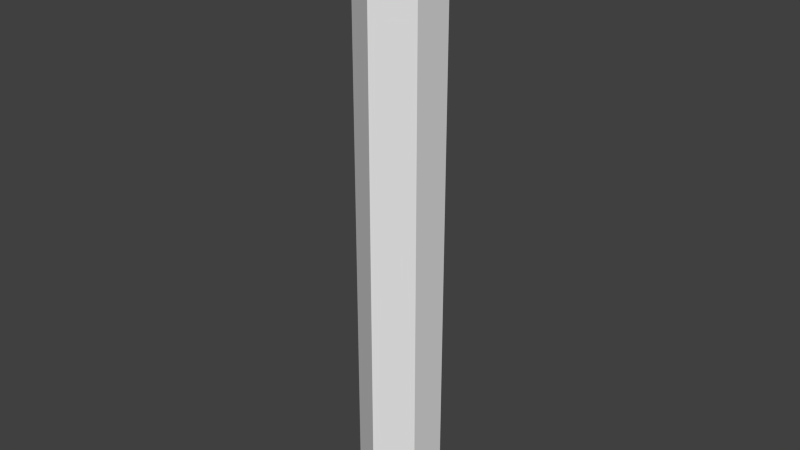 # Source: SodaFromMachine.blend  (saved by Blender 2.72.0; exported with 4.5.12 LTS)
import bpy
from mathutils import Matrix  # noqa: F401  (used for matrix-valued properties, if any)

bpy.ops.wm.read_factory_settings(use_empty=True)
scene = bpy.context.scene
scene.name = 'Scene'

# ---- collections
col_collection_1 = bpy.data.collections.new('Collection 1'); scene.collection.children.link(col_collection_1)

# ---- world
world_world = bpy.data.worlds.new('World'); scene.world = world_world
world_world.color = (0.05088, 0.05088, 0.05088)
world_world.use_sun_shadow = False
world_world.sun_shadow_jitter_overblur = 0.0
world_world.cycles.sampling_method = 'MANUAL'
world_world.cycles.sample_map_resolution = 256

# ---- meshes
me_cylinder = bpy.data.meshes.new('Cylinder')
me_cylinder.from_pydata([(-3.652e-07, -1.357e-07, 0.05), (-2.777e-07, -0.75, 0.05), (0.0433, -6.504e-08, 0.025), (0.0433, -0.75, 0.025), (0.0433, 7.071e-08, -0.025), (0.0433, -0.75, -0.025), (3.608e-07, 1.357e-07, -0.05), (4.483e-07, -0.75, -0.05), (-0.0433, 6.504e-08, -0.025), (-0.0433, -0.75, -0.025), (-0.0433, -7.071e-08, 0.025), (-0.0433, -0.75, 0.025)], [], [(0, 1, 3, 2), (2, 3, 5, 4), (4, 5, 7, 6), (6, 7, 9, 8), (3, 1, 11, 9, 7, 5), (10, 11, 1, 0), (8, 9, 11, 10), (0, 2, 4, 6, 8, 10)])
_uv = me_cylinder.uv_layers.new(name='UVMap')
_uv.uv.foreach_set('vector', [0.6724, 1.0, 0.6724, 0.0, 0.8966, 9.537e-08, 0.8966, 1.0, 0.9224, 1.0, 0.9224, 0.0, 0.9483, 1.907e-07, 0.9483, 1.0, 0.4483, 9.315e-08, 0.4483, 1.0, 0.2241, 1.0, 0.2241, 0.0, 0.2241, 0.0, 0.2241, 1.0, 0.0, 1.0, 4.936e-07, 8.466e-08, 1.0, 0.0002885, 1.0, 0.04366, 0.9742, 0.08675, 0.9483, 0.08646, 0.9483, 0.04308, 0.9742, 0.0, 0.4483, 1.0, 0.4483, 9.537e-08, 0.6724, 0.0, 0.6724, 1.0, 0.8966, 1.0, 0.8966, 2.861e-07, 0.9224, 0.0, 0.9224, 1.0, 1.0, 0.1298, 1.0, 0.1732, 0.9742, 0.1735, 0.9483, 0.1304, 0.9483, 0.08704, 0.9742, 0.08675])
me_cylinder.use_remesh_preserve_volume = False
me_cylinder.use_remesh_preserve_attributes = False
me_cylinder.use_mirror_vertex_groups = False
me_cylinder.update()

# ---- objects
ob_sodafrommachine = bpy.data.objects.new('SodaFromMachine', me_cylinder)

# ---- transforms, parenting, visibility, modifiers, constraints
ob_sodafrommachine.location = (0.0, 0.0, 0.0)
ob_sodafrommachine.rotation_euler = (1.571, -0.0, -3.142)
ob_sodafrommachine.lineart.crease_threshold = 0.0

# ---- collection membership
col_collection_1.objects.link(ob_sodafrommachine)

# ---- scene / render settings (as saved in the file)
scene.frame_start = 1; scene.frame_end = 250; scene.frame_set(3)
scene.render.engine = 'BLENDER_EEVEE_NEXT'
scene.render.resolution_percentage = 50
scene.render.dither_intensity = 0.0
scene.cycles.use_denoising = False
scene.cycles.samples = 10
scene.cycles.sampling_pattern = 'TABULATED_SOBOL'
scene.cycles.light_sampling_threshold = 0.0
scene.cycles.use_adaptive_sampling = False
scene.cycles.use_light_tree = False
scene.cycles.blur_glossy = 0.0
scene.cycles.pixel_filter_type = 'GAUSSIAN'
scene.cycles.sample_clamp_indirect = 0.0
scene.view_settings.view_transform = 'Standard'
bpy.context.view_layer.update()

# ---- added for rendering (the .blend has no active camera and no usable light): camera, sun
cam_auto = bpy.data.cameras.new('AutoCamera')
cam_auto.lens = 50.0
cam_auto.sensor_width = 36.0
cam_auto.clip_end = 1000.0
ob_auto_camera = bpy.data.objects.new('AutoCamera', cam_auto)
scene.collection.objects.link(ob_auto_camera)
ob_auto_camera.location = (0.704631, -0.845561, 0.188705)
ob_auto_camera.rotation_euler = (1.09748, -7.21219e-08, 0.694738)
scene.camera = ob_auto_camera
light_auto_sun = bpy.data.lights.new('AutoSun', 'SUN')
light_auto_sun.energy = 3.0
light_auto_sun.angle = 0.0523599
ob_auto_sun = bpy.data.objects.new('AutoSun', light_auto_sun)
scene.collection.objects.link(ob_auto_sun)
ob_auto_sun.rotation_euler = (0.872665, 0.174533, 0.523599)
bpy.context.view_layer.update()
